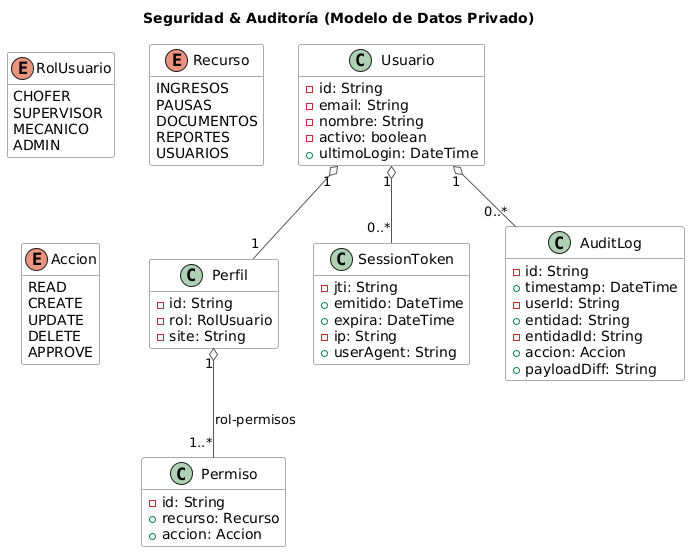

The diagram above was rendered by PlantUML. Its source (embedded in the PNG):
@startuml
title Seguridad & Auditoría (Modelo de Datos Privado)

skinparam shadowing false
skinparam class {
  BackgroundColor White
  BorderColor #555555
  ArrowColor #555555
}
hide empty members

' ==== ENUMS ====
enum RolUsuario {
  CHOFER
  SUPERVISOR
  MECANICO
  ADMIN
}

enum Recurso {
  INGRESOS
  PAUSAS
  DOCUMENTOS
  REPORTES
  USUARIOS
}

enum Accion {
  READ
  CREATE
  UPDATE
  DELETE
  APPROVE
}

' ==== CLASES ====
class Usuario {
  -id: String
  -email: String
  -nombre: String
  -activo: boolean
  +ultimoLogin: DateTime
}

class Perfil {
  -id: String
  -rol: RolUsuario
  -site: String
}

class Permiso {
  -id: String
  +recurso: Recurso
  +accion: Accion
}

class SessionToken {
  -jti: String
  +emitido: DateTime
  +expira: DateTime
  -ip: String
  +userAgent: String
}

class AuditLog {
  -id: String
  +timestamp: DateTime
  -userId: String
  +entidad: String
  -entidadId: String
  +accion: Accion
  +payloadDiff: String
}

' ==== RELACIONES ====
Usuario "1" o-- "1" Perfil
Perfil "1" o-- "1..*" Permiso : rol-permisos
Usuario "1" o-- "0..*" SessionToken
Usuario "1" o-- "0..*" AuditLog
@enduml